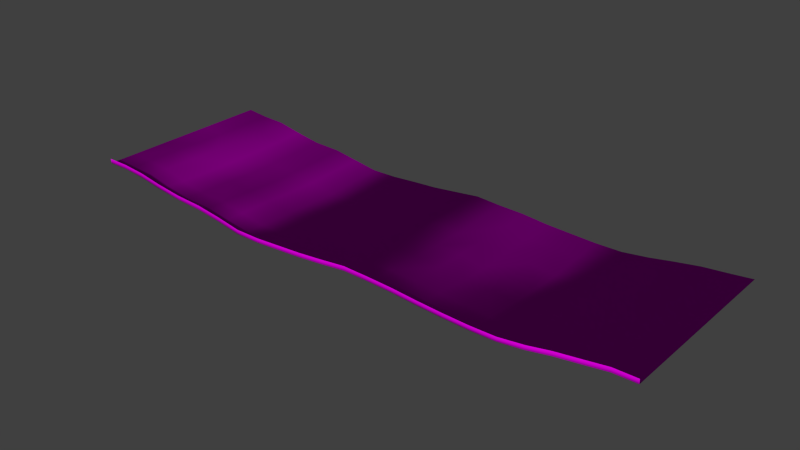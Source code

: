 # Source: architecture_ceiling_water_1.blend  (saved by Blender 2.70.0; exported with 4.5.12 LTS)
import bpy
from mathutils import Matrix  # noqa: F401  (used for matrix-valued properties, if any)

bpy.ops.wm.read_factory_settings(use_empty=True)
scene = bpy.context.scene
scene.name = 'Scene'

# ---- collections
col_collection_1 = bpy.data.collections.new('Collection 1'); scene.collection.children.link(col_collection_1)

# ---- images (referenced by path relative to the original .blend; pixels are not part of the script)
import os
ASSET_DIR = os.environ.get("B2B_ASSET_DIR", "")  # directory of the original .blend (textures are referenced by path, not embedded)
HERE = os.path.dirname(os.path.abspath(__file__))  # packed textures are extracted next to this script under _unpacked/

def load_image(name, relpath, width, height, colorspace="sRGB"):
    """Load a texture the original file referenced (path relative to the .blend, or extracted next to this script)."""
    p = next((c for c in (os.path.join(HERE, relpath), os.path.join(ASSET_DIR, relpath)) if relpath and os.path.exists(c)), "")
    if p:
        img = bpy.data.images.load(p, check_existing=True)
        img.name = name
    else:  # same state as the original file: an image datablock whose file is absent (Cycles renders it pink)
        img = bpy.data.images.new(name, width, height)
        img.source = "FILE"
        img.filepath = "//" + (relpath or name)
    img.colorspace_settings.name = colorspace
    return img
img_decoration_rock_2_normal_jpg = load_image('decoration_rock_2_normal.jpg', 'Texturen/decoration_rock_2_normal.jpg', 1024, 1024, 'sRGB')
img_decoration_rock_2_diffuse_jpg = load_image('decoration_rock_2_diffuse.jpg', 'Texturen/decoration_rock_2_diffuse.jpg', 1024, 1024, 'sRGB')

# ---- materials (node trees are filled in below, after node groups)
mat_architecture_ceiling_water_1_rock_2 = bpy.data.materials.new('architecture_ceiling_water_1_rock_2')
mat_architecture_ceiling_water_1_rock_2.alpha_threshold = 0.0
mat_architecture_ceiling_water_1_rock_2.roughness = 0.5
mat_architecture_ceiling_water_1_rock_2.line_color = (0.0, 0.0, 0.0, 1.0)

# ---- material node trees
mat_architecture_ceiling_water_1_rock_2.use_nodes = True; mat_architecture_ceiling_water_1_rock_2.node_tree.nodes.clear()
_N = mat_architecture_ceiling_water_1_rock_2.node_tree.nodes; _L = mat_architecture_ceiling_water_1_rock_2.node_tree.links
n0 = _N.new('ShaderNodeOutputMaterial'); n0.name = 'Material Output'; n0.location = (300, 300)
n1 = _N.new('ShaderNodeBsdfDiffuse'); n1.name = 'Diffuse BSDF'; n1.location = (10, 300)
n2 = _N.new('ShaderNodeTexCoord'); n2.name = 'Texture Coordinate'; n2.location = (-730, 302)
n3 = _N.new('ShaderNodeTexImage'); n3.name = 'Image Texture.001'; n3.location = (-478, 73)
n3.width = 140
n3.image = img_decoration_rock_2_normal_jpg
n4 = _N.new('ShaderNodeNormalMap'); n4.name = 'Normal Map'; n4.location = (-253, 82)
n5 = _N.new('ShaderNodeTexImage'); n5.name = 'Image Texture'; n5.location = (-464, 290)
n5.width = 140
n5.image = img_decoration_rock_2_diffuse_jpg
_L.new(n1.outputs[0], n0.inputs[0])
_L.new(n5.outputs[0], n1.inputs[0])
_L.new(n4.outputs[0], n1.inputs[2])
_L.new(n3.outputs[0], n4.inputs[1])
_L.new(n2.outputs[2], n5.inputs[0])
_L.new(n2.outputs[2], n3.inputs[0])
n0.is_active_output = True

# ---- world
world_world = bpy.data.worlds.new('World'); scene.world = world_world
world_world.color = (0.05088, 0.05088, 0.05088)
world_world.use_sun_shadow = False
world_world.sun_shadow_jitter_overblur = 0.0
world_world.cycles.sampling_method = 'MANUAL'
world_world.cycles.sample_map_resolution = 256

# ---- meshes
me_plane_003 = bpy.data.meshes.new('Plane.003')
me_plane_003.from_pydata([(-41.5, 0.1, -2.2), (35.0, 0.1, -2.2), (22.72, 0.1, -3.755), (-35.33, 0.1, -2.462), (28.97, 0.1, -2.685), (-38.51, 0.1, -2.2), (32.07, 0.1, -2.22), (-32.02, 0.1, -3.018), (25.77, 0.1, -3.146), (-28.5, 24.69, -3.785), (-21.25, 24.69, -4.414), (-14.49, 24.69, -4.872), (-7.721, 24.69, -4.392), (-0.9554, 24.69, -3.597), (5.81, 24.69, -3.842), (19.34, 24.69, -4.347), (12.58, 24.69, -4.265), (15.96, 24.69, -4.382), (2.427, 24.69, -3.772), (-11.1, 24.7, -4.609), (-24.64, 24.69, -3.895), (-17.87, 24.69, -4.925), (9.193, 24.69, -4.132), (-4.338, 24.69, -3.999), (25.77, 24.69, -3.332), (-32.02, 24.69, -3.229), (32.07, 24.69, -2.51), (-4.338, 0.1, -3.902), (-38.51, 24.69, -2.483), (28.97, 24.69, -2.805), (-35.33, 24.69, -2.59), (22.72, 24.69, -3.893), (35.0, 24.7, -2.2), (-41.5, 24.7, -2.2), (-41.5, 20.8, -2.2), (35.0, 20.8, -2.2), (22.72, 20.85, -4.19), (-35.33, 20.85, -2.783), (9.193, 0.1, -3.954), (28.97, 20.85, -3.314), (-38.51, 20.85, -2.475), (32.07, 20.85, -2.642), (-32.02, 20.85, -3.419), (25.77, 20.85, -3.542), (-4.338, 20.85, -4.16), (9.193, 20.85, -4.418), (-17.87, 20.85, -5.072), (-24.64, 20.85, -4.092), (-11.1, 20.9, -4.852), (2.427, 20.85, -3.926), (15.96, 20.85, -4.662), (12.58, 20.85, -4.464), (19.34, 20.85, -4.596), (-17.87, 0.1, -4.69), (5.81, 20.85, -4.041), (-0.9554, 20.85, -3.799), (-7.721, 20.85, -4.54), (-14.49, 20.85, -5.074), (-21.25, 20.85, -4.563), (-28.5, 20.85, -4.016), (-28.5, 16.24, -4.131), (-21.25, 16.24, -4.743), (-14.49, 16.24, -5.299), (-7.721, 16.24, -4.801), (-24.64, 0.1, -3.647), (-0.9554, 16.24, -4.0), (5.81, 16.24, -4.342), (19.34, 16.24, -4.914), (12.58, 16.24, -4.735), (15.96, 16.24, -4.962), (2.427, 16.24, -4.212), (-11.1, 16.26, -5.054), (-24.64, 16.24, -4.29), (-17.87, 16.24, -5.376), (9.193, 16.24, -4.552), (-11.1, 0.1, -4.465), (-4.338, 16.24, -4.333), (25.77, 16.24, -3.686), (-32.02, 16.24, -3.525), (32.07, 16.24, -2.713), (-38.51, 16.24, -2.545), (28.97, 16.24, -3.394), (2.427, 0.1, -3.573), (-35.33, 16.24, -2.794), (22.72, 16.24, -4.345), (35.0, 16.2, -2.2), (-41.5, 16.2, -2.2), (-41.5, 12.3, -2.2), (35.0, 12.3, -2.2), (22.72, 12.25, -4.239), (-35.33, 12.25, -2.747), (28.97, 12.25, -3.23), (-38.51, 12.25, -2.525), (15.96, 0.1, -4.24), (32.07, 12.25, -2.605), (-32.02, 12.25, -3.534), (25.77, 12.25, -3.773), (-4.338, 12.25, -4.382), (9.193, 12.25, -4.701), (-17.87, 12.25, -5.279), (-24.64, 12.25, -4.343), (-11.1, 12.25, -5.145), (2.427, 12.25, -4.197), (15.96, 12.25, -4.977), (12.58, 0.1, -4.136), (12.58, 12.25, -4.711), (19.34, 12.25, -4.925), (5.81, 12.25, -4.201), (-0.9554, 12.25, -4.028), (-7.721, 12.25, -4.777), (-14.49, 12.25, -5.236), (-21.25, 12.25, -4.705), (-28.5, 12.25, -4.197), (-28.5, 8.46, -3.953), (-21.25, 8.46, -4.469), (19.34, 0.1, -4.197), (-14.49, 8.46, -5.052), (-7.721, 8.46, -4.739), (-0.9554, 8.46, -3.941), (5.81, 8.46, -4.18), (19.34, 8.46, -4.535), (12.58, 8.46, -4.589), (15.96, 8.46, -4.747), (2.427, 8.46, -4.071), (-11.1, 8.435, -4.924), (-24.64, 8.46, -4.154), (5.81, 0.1, -3.704), (-17.87, 8.46, -5.087), (9.193, 8.46, -4.645), (-4.338, 8.46, -4.295), (25.77, 8.46, -3.569), (-32.02, 8.46, -3.488), (32.07, 8.46, -2.367), (-38.51, 8.46, -2.342), (28.97, 8.46, -3.073), (-35.33, 8.46, -2.706), (22.72, 8.46, -4.046), (-0.9554, 0.1, -3.509), (35.0, 8.5, -2.2), (-41.5, 8.5, -2.2), (-41.5, 4.0, -2.2), (35.0, 4.0, -2.2), (22.72, 3.964, -3.97), (-35.33, 3.964, -2.653), (28.97, 3.964, -3.027), (-38.51, 3.964, -2.362), (32.07, 3.964, -2.535), (-32.02, 3.964, -3.363), (25.77, 3.964, -3.417), (-4.338, 3.964, -4.274), (9.193, 3.964, -4.212), (-17.87, 3.964, -4.975), (-7.721, 0.1, -4.242), (-24.64, 3.964, -3.946), (-11.1, 3.911, -4.761), (2.427, 3.964, -3.841), (15.96, 3.964, -4.501), (12.58, 3.964, -4.43), (19.34, 3.964, -4.471), (5.81, 3.964, -3.958), (-0.9554, 3.964, -3.813), (-7.721, 3.964, -4.462), (-14.49, 3.964, -4.956), (-14.49, 0.1, -4.69), (-21.25, 3.964, -4.454), (-28.5, 3.964, -3.879), (-28.5, 1.599, -3.764), (-21.25, 1.599, -4.403), (-14.49, 1.599, -4.861), (-7.721, 1.599, -4.396), (-0.9554, 1.599, -3.606), (5.81, 1.599, -3.823), (19.34, 1.599, -4.321), (12.58, 1.599, -4.244), (-21.25, 0.1, -4.104), (15.96, 1.599, -4.362), (2.427, 1.599, -3.773), (-11.1, 1.532, -4.636), (-24.64, 1.599, -3.886), (-17.87, 1.599, -4.915), (9.193, 1.599, -4.11), (-4.338, 1.599, -4.078), (25.77, 1.599, -3.352), (-32.02, 1.599, -3.216), (32.07, 1.599, -2.505), (-28.5, 0.1, -3.451), (-38.51, 1.599, -2.406), (28.97, 1.599, -2.831), (-35.33, 1.599, -2.547), (22.72, 1.599, -3.869), (35.0, 1.6, -2.2), (-41.5, 1.6, -2.2), (-41.5, 0.1, -1.6), (35.0, 0.1, -1.6), (22.72, 0.1, -3.155), (-35.33, 0.1, -1.862), (28.97, 0.1, -2.085), (-38.51, 0.1, -1.6), (32.07, 0.1, -1.62), (-32.02, 0.1, -2.418), (25.77, 0.1, -2.546), (-4.338, 0.1, -3.302), (9.193, 0.1, -3.354), (-17.87, 0.1, -4.09), (-24.64, 0.1, -3.047), (-11.1, 0.1, -3.865), (2.427, 0.1, -2.973), (15.96, 0.1, -3.64), (12.58, 0.1, -3.536), (19.34, 0.1, -3.597), (5.81, 0.1, -3.104), (-0.9554, 0.1, -2.909), (-7.721, 0.1, -3.642), (-14.49, 0.1, -4.09), (-21.25, 0.1, -3.504), (-28.5, 0.1, -2.851)], [], [(1, 6, 184, 190), (38, 180, 173, 104), (75, 163, 168, 177), (93, 175, 172, 115), (64, 185, 166, 178), (82, 137, 170, 176), (0, 191, 186, 5), (4, 187, 184, 6), (53, 174, 167, 179), (27, 181, 170, 137), (3, 5, 186, 188), (2, 189, 182, 8), (38, 126, 171, 180), (75, 177, 169, 152), (93, 104, 173, 175), (64, 178, 167, 174), (82, 176, 171, 126), (2, 115, 172, 189), (4, 8, 182, 187), (27, 152, 169, 181), (7, 183, 166, 185), (53, 179, 168, 163), (3, 188, 183, 7), (181, 169, 161, 149), (188, 186, 145, 143), (179, 151, 162, 168), (183, 147, 165, 166), (175, 156, 158, 172), (187, 144, 146, 184), (180, 171, 159, 150), (178, 153, 164, 167), (176, 155, 159, 171), (181, 149, 160, 170), (178, 166, 165, 153), (190, 184, 146, 141), (189, 172, 158, 142), (179, 167, 164, 151), (188, 143, 147, 183), (180, 150, 157, 173), (189, 142, 148, 182), (176, 170, 160, 155), (187, 182, 148, 144), (177, 168, 162, 154), (175, 173, 157, 156), (177, 154, 161, 169), (191, 140, 145, 186), (144, 134, 132, 146), (156, 157, 121, 122), (142, 136, 130, 148), (150, 159, 119, 128), (141, 146, 132, 138), (151, 127, 116, 162), (153, 165, 113, 125), (140, 139, 133, 145), (154, 162, 116, 124), (151, 164, 114, 127), (142, 158, 120, 136), (150, 128, 121, 157), (149, 129, 118, 160), (144, 148, 130, 134), (155, 160, 118, 123), (153, 125, 114, 164), (143, 135, 131, 147), (156, 122, 120, 158), (154, 124, 117, 161), (155, 123, 119, 159), (143, 145, 133, 135), (149, 161, 117, 129), (147, 131, 113, 165), (136, 120, 106, 89), (129, 97, 108, 118), (138, 132, 94, 88), (128, 119, 107, 98), (135, 133, 92, 90), (129, 117, 109, 97), (122, 121, 105, 103), (127, 114, 111, 99), (125, 100, 111, 114), (136, 89, 96, 130), (124, 116, 110, 101), (134, 130, 96, 91), (135, 90, 95, 131), (127, 99, 110, 116), (139, 87, 92, 133), (134, 91, 94, 132), (122, 103, 106, 120), (123, 118, 108, 102), (128, 98, 105, 121), (123, 102, 107, 119), (124, 101, 109, 117), (125, 113, 112, 100), (131, 95, 112, 113), (89, 84, 77, 96), (102, 108, 65, 70), (98, 107, 66, 74), (95, 78, 60, 112), (90, 83, 78, 95), (88, 94, 79, 85), (91, 81, 79, 94), (102, 70, 66, 107), (98, 74, 68, 105), (100, 72, 61, 111), (99, 73, 62, 110), (89, 106, 67, 84), (101, 71, 63, 109), (103, 105, 68, 69), (87, 86, 80, 92), (97, 76, 65, 108), (103, 69, 67, 106), (90, 92, 80, 83), (101, 110, 62, 71), (97, 109, 63, 76), (99, 111, 61, 73), (100, 112, 60, 72), (91, 96, 77, 81), (81, 77, 43, 39), (76, 44, 55, 65), (71, 62, 57, 48), (73, 46, 57, 62), (84, 67, 52, 36), (86, 34, 40, 80), (74, 66, 54, 45), (85, 79, 41, 35), (72, 60, 59, 47), (78, 42, 59, 60), (70, 49, 54, 66), (70, 65, 55, 49), (81, 39, 41, 79), (71, 48, 56, 63), (73, 61, 58, 46), (69, 68, 51, 50), (74, 45, 51, 68), (83, 80, 40, 37), (84, 36, 43, 77), (72, 47, 58, 61), (76, 63, 56, 44), (69, 50, 52, 67), (83, 37, 42, 78), (37, 30, 25, 42), (47, 59, 9, 20), (47, 20, 10, 58), (46, 21, 11, 57), (49, 18, 14, 54), (36, 52, 15, 31), (48, 19, 12, 56), (39, 43, 24, 29), (49, 55, 13, 18), (44, 23, 13, 55), (45, 22, 16, 51), (45, 54, 14, 22), (35, 41, 26, 32), (42, 25, 9, 59), (50, 17, 15, 52), (48, 57, 11, 19), (36, 31, 24, 43), (50, 51, 16, 17), (46, 58, 10, 21), (39, 29, 26, 41), (44, 56, 12, 23), (34, 33, 28, 40), (37, 40, 28, 30), (3, 195, 197, 5), (163, 213, 203, 53), (2, 194, 209, 115), (5, 197, 192, 0), (104, 208, 202, 38), (75, 205, 213, 163), (115, 209, 207, 93), (4, 196, 200, 8), (64, 204, 215, 185), (82, 206, 211, 137), (6, 198, 196, 4), (53, 203, 214, 174), (8, 200, 194, 2), (137, 211, 201, 27), (1, 193, 198, 6), (185, 215, 199, 7), (38, 202, 210, 126), (152, 212, 205, 75), (93, 207, 208, 104), (174, 214, 204, 64), (126, 210, 206, 82), (7, 199, 195, 3), (27, 201, 212, 152)])
me_plane_003.polygons.foreach_set('use_smooth', [True] * 184)
_uv = me_plane_003.uv_layers.new(name='UVMap')
_uv.uv.foreach_set('vector', [6.8, -5.24, 6.544, -4.952, 6.62, -4.793, 6.872, -5.087, 4.638, -2.634, 4.715, -2.488, 5.002, -2.815, 4.926, -2.962, 2.929, -0.5893, 2.654, -0.2449, 2.731, -0.1014, 3.006, -0.4412, 5.211, -3.29, 5.286, -3.142, 5.564, -3.47, 5.492, -3.617, 1.792, 0.7367, 1.47, 1.13, 1.553, 1.268, 1.877, 0.8797, 4.058, -1.976, 3.766, -1.64, 3.845, -1.482, 4.136, -1.823, 0.3606, 2.429, 0.4428, 2.569, 0.6925, 2.26, 0.609, 2.117, 6.284, -4.621, 6.357, -4.469, 6.62, -4.793, 6.544, -4.952, 2.38, 0.08798, 2.087, 0.4035, 2.168, 0.545, 2.458, 0.2271, 3.486, -1.282, 3.568, -1.111, 3.845, -1.482, 3.766, -1.64, 0.8817, 1.794, 0.609, 2.117, 0.6925, 2.26, 0.9678, 1.938, 5.767, -3.961, 5.838, -3.811, 6.089, -4.128, 6.016, -4.288, 4.638, -2.634, 4.348, -2.308, 4.425, -2.16, 4.715, -2.488, 2.929, -0.5893, 3.006, -0.4412, 3.285, -0.7816, 3.209, -0.9319, 5.211, -3.29, 4.926, -2.962, 5.002, -2.815, 5.286, -3.142, 1.792, 0.7367, 1.877, 0.8797, 2.168, 0.545, 2.087, 0.4035, 4.058, -1.976, 4.136, -1.823, 4.425, -2.16, 4.348, -2.308, 5.767, -3.961, 5.492, -3.617, 5.564, -3.47, 5.838, -3.811, 6.284, -4.621, 6.016, -4.288, 6.089, -4.128, 6.357, -4.469, 3.486, -1.282, 3.209, -0.9319, 3.285, -0.7816, 3.568, -1.111, 1.172, 1.473, 1.255, 1.613, 1.553, 1.268, 1.47, 1.13, 2.38, 0.08798, 2.458, 0.2271, 2.731, -0.1014, 2.654, -0.2449, 0.8817, 1.794, 0.9678, 1.938, 1.255, 1.613, 1.172, 1.473, 3.568, -1.111, 3.285, -0.7816, 3.389, -0.5842, 3.683, -0.8955, 0.9678, 1.938, 0.6925, 2.26, 0.8035, 2.463, 1.078, 2.143, 2.458, 0.2271, 2.559, 0.4218, 2.837, 0.09563, 2.731, -0.1014, 1.255, 1.613, 1.365, 1.814, 1.66, 1.466, 1.553, 1.268, 5.286, -3.142, 5.389, -2.941, 5.667, -3.272, 5.564, -3.47, 6.357, -4.469, 6.462, -4.249, 6.729, -4.587, 6.62, -4.793, 4.715, -2.488, 4.425, -2.16, 4.532, -1.951, 4.817, -2.284, 1.877, 0.8797, 1.983, 1.082, 2.272, 0.747, 2.168, 0.545, 4.136, -1.823, 4.241, -1.618, 4.532, -1.951, 4.425, -2.16, 3.568, -1.111, 3.683, -0.8955, 3.958, -1.26, 3.845, -1.482, 1.877, 0.8797, 1.553, 1.268, 1.66, 1.466, 1.983, 1.082, 6.872, -5.087, 6.62, -4.793, 6.729, -4.587, 6.976, -4.884, 5.838, -3.811, 5.564, -3.47, 5.667, -3.272, 5.944, -3.615, 2.458, 0.2271, 2.168, 0.545, 2.272, 0.747, 2.559, 0.4218, 0.9678, 1.938, 1.078, 2.143, 1.365, 1.814, 1.255, 1.613, 4.715, -2.488, 4.817, -2.284, 5.109, -2.606, 5.002, -2.815, 5.838, -3.811, 5.944, -3.615, 6.198, -3.931, 6.089, -4.128, 4.136, -1.823, 3.845, -1.482, 3.958, -1.26, 4.241, -1.618, 6.357, -4.469, 6.089, -4.128, 6.198, -3.931, 6.462, -4.249, 3.006, -0.4412, 2.731, -0.1014, 2.837, 0.09563, 3.113, -0.24, 5.286, -3.142, 5.002, -2.815, 5.109, -2.606, 5.389, -2.941, 3.006, -0.4412, 3.113, -0.24, 3.389, -0.5842, 3.285, -0.7816, 0.4428, 2.569, 0.5522, 2.764, 0.8035, 2.463, 0.6925, 2.26, 6.462, -4.249, 6.667, -3.881, 6.94, -4.219, 6.729, -4.587, 5.389, -2.941, 5.109, -2.606, 5.307, -2.23, 5.587, -2.563, 5.944, -3.615, 6.146, -3.248, 6.399, -3.556, 6.198, -3.931, 4.817, -2.284, 4.532, -1.951, 4.737, -1.561, 5.029, -1.892, 6.976, -4.884, 6.729, -4.587, 6.94, -4.219, 7.184, -4.514, 2.559, 0.4218, 2.753, 0.7974, 3.033, 0.4683, 2.837, 0.09563, 1.983, 1.082, 1.66, 1.466, 1.858, 1.842, 2.192, 1.463, 0.5522, 2.764, 0.7481, 3.145, 1.0, 2.848, 0.8035, 2.463, 3.113, -0.24, 2.837, 0.09563, 3.033, 0.4683, 3.314, 0.1368, 2.559, 0.4218, 2.272, 0.747, 2.458, 1.116, 2.753, 0.7974, 5.944, -3.615, 5.667, -3.272, 5.866, -2.907, 6.146, -3.248, 4.817, -2.284, 5.029, -1.892, 5.307, -2.23, 5.109, -2.606, 3.683, -0.8955, 3.881, -0.5351, 4.164, -0.8811, 3.958, -1.26, 6.462, -4.249, 6.198, -3.931, 6.399, -3.556, 6.667, -3.881, 4.241, -1.618, 3.958, -1.26, 4.164, -0.8811, 4.45, -1.222, 1.983, 1.082, 2.192, 1.463, 2.458, 1.116, 2.272, 0.747, 1.078, 2.143, 1.283, 2.52, 1.566, 2.19, 1.365, 1.814, 5.389, -2.941, 5.587, -2.563, 5.866, -2.907, 5.667, -3.272, 3.113, -0.24, 3.314, 0.1368, 3.596, -0.1956, 3.389, -0.5842, 4.241, -1.618, 4.45, -1.222, 4.737, -1.561, 4.532, -1.951, 1.078, 2.143, 0.8035, 2.463, 1.0, 2.848, 1.283, 2.52, 3.683, -0.8955, 3.389, -0.5842, 3.596, -0.1956, 3.881, -0.5351, 1.365, 1.814, 1.566, 2.19, 1.858, 1.842, 1.66, 1.466, 6.146, -3.248, 5.866, -2.907, 6.026, -2.567, 6.312, -2.924, 3.881, -0.5351, 4.047, -0.2113, 4.335, -0.5569, 4.164, -0.8811, 7.184, -4.514, 6.94, -4.219, 7.107, -3.895, 7.354, -4.195, 5.029, -1.892, 4.737, -1.561, 4.901, -1.241, 5.193, -1.577, 1.283, 2.52, 1.0, 2.848, 1.164, 3.167, 1.45, 2.84, 3.881, -0.5351, 3.596, -0.1956, 3.763, 0.1242, 4.047, -0.2113, 5.587, -2.563, 5.307, -2.23, 5.473, -1.912, 5.752, -2.242, 2.753, 0.7974, 2.458, 1.116, 2.648, 1.444, 2.925, 1.116, 2.192, 1.463, 2.371, 1.773, 2.648, 1.444, 2.458, 1.116, 6.146, -3.248, 6.312, -2.924, 6.565, -3.229, 6.399, -3.556, 3.314, 0.1368, 3.033, 0.4683, 3.202, 0.7918, 3.479, 0.4682, 6.667, -3.881, 6.399, -3.556, 6.565, -3.229, 6.837, -3.565, 1.283, 2.52, 1.45, 2.84, 1.733, 2.508, 1.566, 2.19, 2.753, 0.7974, 2.925, 1.116, 3.202, 0.7918, 3.033, 0.4683, 0.7481, 3.145, 0.9154, 3.464, 1.164, 3.167, 1.0, 2.848, 6.667, -3.881, 6.837, -3.565, 7.107, -3.895, 6.94, -4.219, 5.587, -2.563, 5.752, -2.242, 6.026, -2.567, 5.866, -2.907, 4.45, -1.222, 4.164, -0.8811, 4.335, -0.5569, 4.621, -0.8972, 5.029, -1.892, 5.193, -1.577, 5.473, -1.912, 5.307, -2.23, 4.45, -1.222, 4.621, -0.8972, 4.901, -1.241, 4.737, -1.561, 3.314, 0.1368, 3.479, 0.4682, 3.763, 0.1242, 3.596, -0.1956, 2.192, 1.463, 1.858, 1.842, 2.039, 2.158, 2.371, 1.773, 1.566, 2.19, 1.733, 2.508, 2.039, 2.158, 1.858, 1.842, 6.312, -2.924, 6.481, -2.586, 6.747, -2.903, 6.565, -3.229, 4.621, -0.8972, 4.335, -0.5569, 4.515, -0.2194, 4.8, -0.5678, 5.193, -1.577, 4.901, -1.241, 5.082, -0.9071, 5.369, -1.241, 1.733, 2.508, 1.913, 2.839, 2.209, 2.499, 2.039, 2.158, 1.45, 2.84, 1.633, 3.167, 1.913, 2.839, 1.733, 2.508, 7.354, -4.195, 7.107, -3.895, 7.287, -3.56, 7.532, -3.856, 6.837, -3.565, 7.005, -3.223, 7.287, -3.56, 7.107, -3.895, 4.621, -0.8972, 4.8, -0.5678, 5.082, -0.9071, 4.901, -1.241, 5.193, -1.577, 5.369, -1.241, 5.648, -1.585, 5.473, -1.912, 2.371, 1.773, 2.538, 2.107, 2.824, 1.765, 2.648, 1.444, 2.925, 1.116, 3.099, 1.437, 3.37, 1.117, 3.202, 0.7918, 6.312, -2.924, 6.026, -2.567, 6.2, -2.249, 6.481, -2.586, 3.479, 0.4682, 3.658, 0.7911, 3.938, 0.4579, 3.763, 0.1242, 5.752, -2.242, 5.473, -1.912, 5.648, -1.585, 5.926, -1.918, 0.9154, 3.464, 1.098, 3.797, 1.352, 3.498, 1.164, 3.167, 4.047, -0.2113, 4.226, 0.1217, 4.515, -0.2194, 4.335, -0.5569, 5.752, -2.242, 5.926, -1.918, 6.2, -2.249, 6.026, -2.567, 1.45, 2.84, 1.164, 3.167, 1.352, 3.498, 1.633, 3.167, 3.479, 0.4682, 3.202, 0.7918, 3.37, 1.117, 3.658, 0.7911, 4.047, -0.2113, 3.763, 0.1242, 3.938, 0.4579, 4.226, 0.1217, 2.925, 1.116, 2.648, 1.444, 2.824, 1.765, 3.099, 1.437, 2.371, 1.773, 2.039, 2.158, 2.209, 2.499, 2.538, 2.107, 6.837, -3.565, 6.565, -3.229, 6.747, -2.903, 7.005, -3.223, 7.005, -3.223, 6.747, -2.903, 6.964, -2.53, 7.236, -2.859, 4.226, 0.1217, 4.44, 0.5158, 4.727, 0.1795, 4.515, -0.2194, 3.658, 0.7911, 3.37, 1.117, 3.576, 1.509, 3.864, 1.182, 3.099, 1.437, 3.297, 1.85, 3.576, 1.509, 3.37, 1.117, 6.481, -2.586, 6.2, -2.249, 6.418, -1.876, 6.696, -2.217, 1.098, 3.797, 1.296, 4.193, 1.551, 3.898, 1.352, 3.498, 5.369, -1.241, 5.082, -0.9071, 5.295, -0.5028, 5.575, -0.8536, 7.532, -3.856, 7.287, -3.56, 7.498, -3.176, 7.743, -3.475, 2.538, 2.107, 2.209, 2.499, 2.402, 2.899, 2.729, 2.52, 1.913, 2.839, 2.104, 3.253, 2.402, 2.899, 2.209, 2.499, 4.8, -0.5678, 5.012, -0.158, 5.295, -0.5028, 5.082, -0.9071, 4.8, -0.5678, 4.515, -0.2194, 4.727, 0.1795, 5.012, -0.158, 7.005, -3.223, 7.236, -2.859, 7.498, -3.176, 7.287, -3.56, 3.658, 0.7911, 3.864, 1.182, 4.155, 0.8517, 3.938, 0.4579, 3.099, 1.437, 2.824, 1.765, 3.014, 2.181, 3.297, 1.85, 5.926, -1.918, 5.648, -1.585, 5.858, -1.192, 6.138, -1.535, 5.369, -1.241, 5.575, -0.8536, 5.858, -1.192, 5.648, -1.585, 1.633, 3.167, 1.352, 3.498, 1.551, 3.898, 1.822, 3.583, 6.481, -2.586, 6.696, -2.217, 6.964, -2.53, 6.747, -2.903, 2.538, 2.107, 2.729, 2.52, 3.014, 2.181, 2.824, 1.765, 4.226, 0.1217, 3.938, 0.4579, 4.155, 0.8517, 4.44, 0.5158, 5.926, -1.918, 6.138, -1.535, 6.418, -1.876, 6.2, -2.249, 1.633, 3.167, 1.822, 3.583, 2.104, 3.253, 1.913, 2.839, 1.822, 3.583, 1.984, 3.928, 2.265, 3.595, 2.104, 3.253, 2.729, 2.52, 2.402, 2.899, 2.563, 3.245, 2.892, 2.869, 2.729, 2.52, 2.892, 2.869, 3.178, 2.53, 3.014, 2.181, 3.297, 1.85, 3.464, 2.184, 3.751, 1.848, 3.576, 1.509, 5.012, -0.158, 5.188, 0.1699, 5.472, -0.173, 5.295, -0.5028, 6.696, -2.217, 6.418, -1.876, 6.602, -1.56, 6.889, -1.906, 3.864, 1.182, 4.039, 1.515, 4.327, 1.18, 4.155, 0.8517, 7.236, -2.859, 6.964, -2.53, 7.15, -2.217, 7.422, -2.543, 5.012, -0.158, 4.727, 0.1795, 4.905, 0.5109, 5.188, 0.1699, 4.44, 0.5158, 4.618, 0.8463, 4.905, 0.5109, 4.727, 0.1795, 5.575, -0.8536, 5.754, -0.5198, 6.036, -0.866, 5.858, -1.192, 5.575, -0.8536, 5.295, -0.5028, 5.472, -0.173, 5.754, -0.5198, 7.743, -3.475, 7.498, -3.176, 7.682, -2.858, 7.925, -3.157, 2.104, 3.253, 2.265, 3.595, 2.563, 3.245, 2.402, 2.899, 6.138, -1.535, 6.32, -1.212, 6.602, -1.56, 6.418, -1.876, 3.864, 1.182, 3.576, 1.509, 3.751, 1.848, 4.039, 1.515, 6.696, -2.217, 6.889, -1.906, 7.15, -2.217, 6.964, -2.53, 6.138, -1.535, 5.858, -1.192, 6.036, -0.866, 6.32, -1.212, 3.297, 1.85, 3.014, 2.181, 3.178, 2.53, 3.464, 2.184, 7.236, -2.859, 7.422, -2.543, 7.682, -2.858, 7.498, -3.176, 4.44, 0.5158, 4.155, 0.8517, 4.327, 1.18, 4.618, 0.8463, 1.296, 4.193, 1.459, 4.532, 1.714, 4.241, 1.551, 3.898, 1.822, 3.583, 1.551, 3.898, 1.714, 4.241, 1.984, 3.928, 0.8817, 1.794, 0.8502, 1.749, 0.5792, 2.07, 0.609, 2.117, 2.654, -0.2449, 2.628, -0.2952, 2.352, 0.04219, 2.38, 0.08798, 5.767, -3.961, 5.746, -4.017, 5.469, -3.67, 5.492, -3.617, 0.609, 2.117, 0.5792, 2.07, 0.3318, 2.38, 0.3606, 2.429, 4.926, -2.962, 4.899, -3.011, 4.611, -2.683, 4.638, -2.634, 2.929, -0.5893, 2.905, -0.6416, 2.628, -0.2952, 2.654, -0.2449, 5.492, -3.617, 5.469, -3.67, 5.185, -3.341, 5.211, -3.29, 6.284, -4.621, 6.263, -4.678, 5.995, -4.345, 6.016, -4.288, 1.792, 0.7367, 1.761, 0.6911, 1.44, 1.085, 1.47, 1.13, 4.058, -1.976, 4.031, -2.026, 3.74, -1.693, 3.766, -1.64, 6.544, -4.952, 6.521, -5.007, 6.263, -4.678, 6.284, -4.621, 2.38, 0.08798, 2.352, 0.04219, 2.055, 0.3594, 2.087, 0.4035, 6.016, -4.288, 5.995, -4.345, 5.746, -4.017, 5.767, -3.961, 3.766, -1.64, 3.74, -1.693, 3.462, -1.336, 3.486, -1.282, 6.8, -5.24, 6.776, -5.293, 6.521, -5.007, 6.544, -4.952, 1.47, 1.13, 1.44, 1.085, 1.14, 1.43, 1.172, 1.473, 4.638, -2.634, 4.611, -2.683, 4.32, -2.357, 4.348, -2.308, 3.209, -0.9319, 3.185, -0.9849, 2.905, -0.6416, 2.929, -0.5893, 5.211, -3.29, 5.185, -3.341, 4.899, -3.011, 4.926, -2.962, 2.087, 0.4035, 2.055, 0.3594, 1.761, 0.6911, 1.792, 0.7367, 4.348, -2.308, 4.32, -2.357, 4.031, -2.026, 4.058, -1.976, 1.172, 1.473, 1.14, 1.43, 0.8502, 1.749, 0.8817, 1.794, 3.486, -1.282, 3.462, -1.336, 3.185, -0.9849, 3.209, -0.9319])
me_plane_003.materials.append(mat_architecture_ceiling_water_1_rock_2)
me_plane_003.use_remesh_preserve_volume = False
me_plane_003.use_remesh_preserve_attributes = False
me_plane_003.use_mirror_vertex_groups = False
me_plane_003.update()

# ---- objects
ob_plane_001 = bpy.data.objects.new('Plane.001', me_plane_003)

# ---- transforms, parenting, visibility, modifiers, constraints
ob_plane_001.location = (10.0, 1.0, 0.0)
ob_plane_001.lineart.crease_threshold = 0.0

# ---- collection membership
col_collection_1.objects.link(ob_plane_001)

# ---- scene / render settings (as saved in the file)
scene.frame_start = 1; scene.frame_end = 250; scene.frame_set(1)
scene.render.engine = 'CYCLES'
scene.render.resolution_percentage = 50
scene.render.dither_intensity = 0.0
scene.cycles.use_denoising = False
scene.cycles.samples = 10
scene.cycles.sampling_pattern = 'TABULATED_SOBOL'
scene.cycles.light_sampling_threshold = 0.0
scene.cycles.use_adaptive_sampling = False
scene.cycles.use_light_tree = False
scene.cycles.blur_glossy = 0.0
scene.cycles.volume_bounces = 1
scene.cycles.pixel_filter_type = 'GAUSSIAN'
scene.cycles.sample_clamp_indirect = 0.0
scene.view_settings.view_transform = 'Standard'
bpy.context.view_layer.update()

# ---- added for rendering (the .blend has no active camera and no usable light): camera, sun
cam_auto = bpy.data.cameras.new('AutoCamera')
cam_auto.lens = 50.0
cam_auto.sensor_width = 36.0
cam_auto.clip_end = 1306.26
ob_auto_camera = bpy.data.objects.new('AutoCamera', cam_auto)
scene.collection.objects.link(ob_auto_camera)
ob_auto_camera.location = (81.1813, -75.9175, 56.0569)
ob_auto_camera.rotation_euler = (1.09748, -7.21219e-08, 0.694738)
scene.camera = ob_auto_camera
light_auto_sun = bpy.data.lights.new('AutoSun', 'SUN')
light_auto_sun.energy = 3.0
light_auto_sun.angle = 0.0523599
ob_auto_sun = bpy.data.objects.new('AutoSun', light_auto_sun)
scene.collection.objects.link(ob_auto_sun)
ob_auto_sun.rotation_euler = (0.872665, 0.174533, 0.523599)
bpy.context.view_layer.update()
